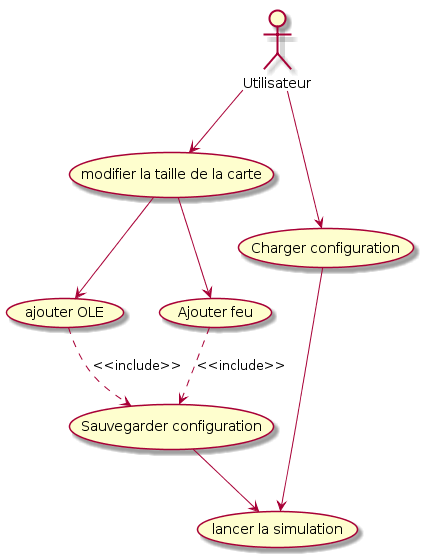

The diagram above was rendered by PlantUML. Its source (embedded in the PNG):
@startuml
actor Utilisateur

Utilisateur --> (modifier la taille de la carte)
(modifier la taille de la carte) --> (ajouter OLE)
(modifier la taille de la carte) --> (Ajouter feu)
(ajouter OLE) ..> (Sauvegarder configuration) : <<include>>
(Ajouter feu) ..> (Sauvegarder configuration) : <<include>>
(Charger configuration) --> (lancer la simulation)
Utilisateur --> (Charger configuration)
(Sauvegarder configuration) --> (lancer la simulation)
@enduml